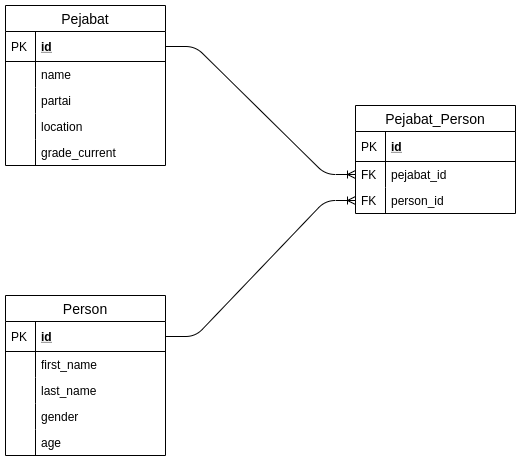

The diagram above was exported from draw.io. Its source (the exported page's mxGraphModel, read from the mxfile embedded in the PNG):
<mxGraphModel dx="1352" dy="757" grid="1" gridSize="10" guides="1" tooltips="1" connect="1" arrows="1" fold="1" page="1" pageScale="1" pageWidth="850" pageHeight="1100" math="0" shadow="0">
  <root>
    <mxCell id="0" />
    <mxCell id="1" parent="0" />
    <mxCell id="PIPoaeRqhtK_smgMjV6M-1" value="Pejabat" style="swimlane;fontStyle=0;childLayout=stackLayout;horizontal=1;startSize=26;horizontalStack=0;resizeParent=1;resizeParentMax=0;resizeLast=0;collapsible=1;marginBottom=0;align=center;fontSize=14;" parent="1" vertex="1">
      <mxGeometry x="120" y="200" width="160" height="160" as="geometry" />
    </mxCell>
    <mxCell id="PIPoaeRqhtK_smgMjV6M-2" value="id" style="shape=partialRectangle;top=0;left=0;right=0;bottom=1;align=left;verticalAlign=middle;fillColor=none;spacingLeft=34;spacingRight=4;overflow=hidden;rotatable=0;points=[[0,0.5],[1,0.5]];portConstraint=eastwest;dropTarget=0;fontStyle=5;fontSize=12;" parent="PIPoaeRqhtK_smgMjV6M-1" vertex="1">
      <mxGeometry y="26" width="160" height="30" as="geometry" />
    </mxCell>
    <mxCell id="PIPoaeRqhtK_smgMjV6M-3" value="PK" style="shape=partialRectangle;top=0;left=0;bottom=0;fillColor=none;align=left;verticalAlign=middle;spacingLeft=4;spacingRight=4;overflow=hidden;rotatable=0;points=[];portConstraint=eastwest;part=1;fontSize=12;" parent="PIPoaeRqhtK_smgMjV6M-2" vertex="1" connectable="0">
      <mxGeometry width="30" height="30" as="geometry" />
    </mxCell>
    <mxCell id="PIPoaeRqhtK_smgMjV6M-4" value="name" style="shape=partialRectangle;top=0;left=0;right=0;bottom=0;align=left;verticalAlign=top;fillColor=none;spacingLeft=34;spacingRight=4;overflow=hidden;rotatable=0;points=[[0,0.5],[1,0.5]];portConstraint=eastwest;dropTarget=0;fontSize=12;" parent="PIPoaeRqhtK_smgMjV6M-1" vertex="1">
      <mxGeometry y="56" width="160" height="26" as="geometry" />
    </mxCell>
    <mxCell id="PIPoaeRqhtK_smgMjV6M-5" value="" style="shape=partialRectangle;top=0;left=0;bottom=0;fillColor=none;align=left;verticalAlign=top;spacingLeft=4;spacingRight=4;overflow=hidden;rotatable=0;points=[];portConstraint=eastwest;part=1;fontSize=12;" parent="PIPoaeRqhtK_smgMjV6M-4" vertex="1" connectable="0">
      <mxGeometry width="30" height="26" as="geometry" />
    </mxCell>
    <mxCell id="PIPoaeRqhtK_smgMjV6M-6" value="partai" style="shape=partialRectangle;top=0;left=0;right=0;bottom=0;align=left;verticalAlign=top;fillColor=none;spacingLeft=34;spacingRight=4;overflow=hidden;rotatable=0;points=[[0,0.5],[1,0.5]];portConstraint=eastwest;dropTarget=0;fontSize=12;" parent="PIPoaeRqhtK_smgMjV6M-1" vertex="1">
      <mxGeometry y="82" width="160" height="26" as="geometry" />
    </mxCell>
    <mxCell id="PIPoaeRqhtK_smgMjV6M-7" value="" style="shape=partialRectangle;top=0;left=0;bottom=0;fillColor=none;align=left;verticalAlign=top;spacingLeft=4;spacingRight=4;overflow=hidden;rotatable=0;points=[];portConstraint=eastwest;part=1;fontSize=12;" parent="PIPoaeRqhtK_smgMjV6M-6" vertex="1" connectable="0">
      <mxGeometry width="30" height="26" as="geometry" />
    </mxCell>
    <mxCell id="PIPoaeRqhtK_smgMjV6M-8" value="location" style="shape=partialRectangle;top=0;left=0;right=0;bottom=0;align=left;verticalAlign=top;fillColor=none;spacingLeft=34;spacingRight=4;overflow=hidden;rotatable=0;points=[[0,0.5],[1,0.5]];portConstraint=eastwest;dropTarget=0;fontSize=12;" parent="PIPoaeRqhtK_smgMjV6M-1" vertex="1">
      <mxGeometry y="108" width="160" height="26" as="geometry" />
    </mxCell>
    <mxCell id="PIPoaeRqhtK_smgMjV6M-9" value="" style="shape=partialRectangle;top=0;left=0;bottom=0;fillColor=none;align=left;verticalAlign=top;spacingLeft=4;spacingRight=4;overflow=hidden;rotatable=0;points=[];portConstraint=eastwest;part=1;fontSize=12;" parent="PIPoaeRqhtK_smgMjV6M-8" vertex="1" connectable="0">
      <mxGeometry width="30" height="26" as="geometry" />
    </mxCell>
    <mxCell id="PIPoaeRqhtK_smgMjV6M-16" value="grade_current" style="shape=partialRectangle;top=0;left=0;right=0;bottom=0;align=left;verticalAlign=top;fillColor=none;spacingLeft=34;spacingRight=4;overflow=hidden;rotatable=0;points=[[0,0.5],[1,0.5]];portConstraint=eastwest;dropTarget=0;fontSize=12;" parent="PIPoaeRqhtK_smgMjV6M-1" vertex="1">
      <mxGeometry y="134" width="160" height="26" as="geometry" />
    </mxCell>
    <mxCell id="PIPoaeRqhtK_smgMjV6M-17" value="" style="shape=partialRectangle;top=0;left=0;bottom=0;fillColor=none;align=left;verticalAlign=top;spacingLeft=4;spacingRight=4;overflow=hidden;rotatable=0;points=[];portConstraint=eastwest;part=1;fontSize=12;" parent="PIPoaeRqhtK_smgMjV6M-16" vertex="1" connectable="0">
      <mxGeometry width="30" height="26" as="geometry" />
    </mxCell>
    <mxCell id="PIPoaeRqhtK_smgMjV6M-31" value="Pejabat_Person" style="swimlane;fontStyle=0;childLayout=stackLayout;horizontal=1;startSize=26;horizontalStack=0;resizeParent=1;resizeParentMax=0;resizeLast=0;collapsible=1;marginBottom=0;align=center;fontSize=14;" parent="1" vertex="1">
      <mxGeometry x="470" y="300" width="160" height="108" as="geometry" />
    </mxCell>
    <mxCell id="PIPoaeRqhtK_smgMjV6M-32" value="id" style="shape=partialRectangle;top=0;left=0;right=0;bottom=1;align=left;verticalAlign=middle;fillColor=none;spacingLeft=34;spacingRight=4;overflow=hidden;rotatable=0;points=[[0,0.5],[1,0.5]];portConstraint=eastwest;dropTarget=0;fontStyle=5;fontSize=12;" parent="PIPoaeRqhtK_smgMjV6M-31" vertex="1">
      <mxGeometry y="26" width="160" height="30" as="geometry" />
    </mxCell>
    <mxCell id="PIPoaeRqhtK_smgMjV6M-33" value="PK" style="shape=partialRectangle;top=0;left=0;bottom=0;fillColor=none;align=left;verticalAlign=middle;spacingLeft=4;spacingRight=4;overflow=hidden;rotatable=0;points=[];portConstraint=eastwest;part=1;fontSize=12;" parent="PIPoaeRqhtK_smgMjV6M-32" vertex="1" connectable="0">
      <mxGeometry width="30" height="30" as="geometry" />
    </mxCell>
    <mxCell id="PIPoaeRqhtK_smgMjV6M-34" value="pejabat_id" style="shape=partialRectangle;top=0;left=0;right=0;bottom=0;align=left;verticalAlign=top;fillColor=none;spacingLeft=34;spacingRight=4;overflow=hidden;rotatable=0;points=[[0,0.5],[1,0.5]];portConstraint=eastwest;dropTarget=0;fontSize=12;" parent="PIPoaeRqhtK_smgMjV6M-31" vertex="1">
      <mxGeometry y="56" width="160" height="26" as="geometry" />
    </mxCell>
    <mxCell id="PIPoaeRqhtK_smgMjV6M-35" value="FK" style="shape=partialRectangle;top=0;left=0;bottom=0;fillColor=none;align=left;verticalAlign=top;spacingLeft=4;spacingRight=4;overflow=hidden;rotatable=0;points=[];portConstraint=eastwest;part=1;fontSize=12;" parent="PIPoaeRqhtK_smgMjV6M-34" vertex="1" connectable="0">
      <mxGeometry width="30" height="26" as="geometry" />
    </mxCell>
    <mxCell id="PIPoaeRqhtK_smgMjV6M-36" value="person_id" style="shape=partialRectangle;top=0;left=0;right=0;bottom=0;align=left;verticalAlign=top;fillColor=none;spacingLeft=34;spacingRight=4;overflow=hidden;rotatable=0;points=[[0,0.5],[1,0.5]];portConstraint=eastwest;dropTarget=0;fontSize=12;" parent="PIPoaeRqhtK_smgMjV6M-31" vertex="1">
      <mxGeometry y="82" width="160" height="26" as="geometry" />
    </mxCell>
    <mxCell id="PIPoaeRqhtK_smgMjV6M-37" value="FK" style="shape=partialRectangle;top=0;left=0;bottom=0;fillColor=none;align=left;verticalAlign=top;spacingLeft=4;spacingRight=4;overflow=hidden;rotatable=0;points=[];portConstraint=eastwest;part=1;fontSize=12;" parent="PIPoaeRqhtK_smgMjV6M-36" vertex="1" connectable="0">
      <mxGeometry width="30" height="26" as="geometry" />
    </mxCell>
    <mxCell id="PIPoaeRqhtK_smgMjV6M-42" value="" style="edgeStyle=entityRelationEdgeStyle;fontSize=12;html=1;endArrow=ERoneToMany;entryX=0;entryY=0.5;entryDx=0;entryDy=0;" parent="1" source="PIPoaeRqhtK_smgMjV6M-2" target="PIPoaeRqhtK_smgMjV6M-34" edge="1">
      <mxGeometry width="100" height="100" relative="1" as="geometry">
        <mxPoint x="370" y="440" as="sourcePoint" />
        <mxPoint x="470" y="340" as="targetPoint" />
      </mxGeometry>
    </mxCell>
    <mxCell id="PIPoaeRqhtK_smgMjV6M-43" value="" style="edgeStyle=entityRelationEdgeStyle;fontSize=12;html=1;endArrow=ERoneToMany;exitX=1;exitY=0.5;exitDx=0;exitDy=0;entryX=0;entryY=0.5;entryDx=0;entryDy=0;" parent="1" source="PIPoaeRqhtK_smgMjV6M-19" target="PIPoaeRqhtK_smgMjV6M-36" edge="1">
      <mxGeometry width="100" height="100" relative="1" as="geometry">
        <mxPoint x="370" y="440" as="sourcePoint" />
        <mxPoint x="470" y="340" as="targetPoint" />
      </mxGeometry>
    </mxCell>
    <mxCell id="PIPoaeRqhtK_smgMjV6M-18" value="Person" style="swimlane;fontStyle=0;childLayout=stackLayout;horizontal=1;startSize=26;horizontalStack=0;resizeParent=1;resizeParentMax=0;resizeLast=0;collapsible=1;marginBottom=0;align=center;fontSize=14;" parent="1" vertex="1">
      <mxGeometry x="120" y="490" width="160" height="160" as="geometry" />
    </mxCell>
    <mxCell id="PIPoaeRqhtK_smgMjV6M-19" value="id" style="shape=partialRectangle;top=0;left=0;right=0;bottom=1;align=left;verticalAlign=middle;fillColor=none;spacingLeft=34;spacingRight=4;overflow=hidden;rotatable=0;points=[[0,0.5],[1,0.5]];portConstraint=eastwest;dropTarget=0;fontStyle=5;fontSize=12;" parent="PIPoaeRqhtK_smgMjV6M-18" vertex="1">
      <mxGeometry y="26" width="160" height="30" as="geometry" />
    </mxCell>
    <mxCell id="PIPoaeRqhtK_smgMjV6M-20" value="PK" style="shape=partialRectangle;top=0;left=0;bottom=0;fillColor=none;align=left;verticalAlign=middle;spacingLeft=4;spacingRight=4;overflow=hidden;rotatable=0;points=[];portConstraint=eastwest;part=1;fontSize=12;" parent="PIPoaeRqhtK_smgMjV6M-19" vertex="1" connectable="0">
      <mxGeometry width="30" height="30" as="geometry" />
    </mxCell>
    <mxCell id="PIPoaeRqhtK_smgMjV6M-21" value="first_name" style="shape=partialRectangle;top=0;left=0;right=0;bottom=0;align=left;verticalAlign=top;fillColor=none;spacingLeft=34;spacingRight=4;overflow=hidden;rotatable=0;points=[[0,0.5],[1,0.5]];portConstraint=eastwest;dropTarget=0;fontSize=12;" parent="PIPoaeRqhtK_smgMjV6M-18" vertex="1">
      <mxGeometry y="56" width="160" height="26" as="geometry" />
    </mxCell>
    <mxCell id="PIPoaeRqhtK_smgMjV6M-22" value="" style="shape=partialRectangle;top=0;left=0;bottom=0;fillColor=none;align=left;verticalAlign=top;spacingLeft=4;spacingRight=4;overflow=hidden;rotatable=0;points=[];portConstraint=eastwest;part=1;fontSize=12;" parent="PIPoaeRqhtK_smgMjV6M-21" vertex="1" connectable="0">
      <mxGeometry width="30" height="26" as="geometry" />
    </mxCell>
    <mxCell id="PIPoaeRqhtK_smgMjV6M-23" value="last_name" style="shape=partialRectangle;top=0;left=0;right=0;bottom=0;align=left;verticalAlign=top;fillColor=none;spacingLeft=34;spacingRight=4;overflow=hidden;rotatable=0;points=[[0,0.5],[1,0.5]];portConstraint=eastwest;dropTarget=0;fontSize=12;" parent="PIPoaeRqhtK_smgMjV6M-18" vertex="1">
      <mxGeometry y="82" width="160" height="26" as="geometry" />
    </mxCell>
    <mxCell id="PIPoaeRqhtK_smgMjV6M-24" value="" style="shape=partialRectangle;top=0;left=0;bottom=0;fillColor=none;align=left;verticalAlign=top;spacingLeft=4;spacingRight=4;overflow=hidden;rotatable=0;points=[];portConstraint=eastwest;part=1;fontSize=12;" parent="PIPoaeRqhtK_smgMjV6M-23" vertex="1" connectable="0">
      <mxGeometry width="30" height="26" as="geometry" />
    </mxCell>
    <mxCell id="PIPoaeRqhtK_smgMjV6M-25" value="gender" style="shape=partialRectangle;top=0;left=0;right=0;bottom=0;align=left;verticalAlign=top;fillColor=none;spacingLeft=34;spacingRight=4;overflow=hidden;rotatable=0;points=[[0,0.5],[1,0.5]];portConstraint=eastwest;dropTarget=0;fontSize=12;" parent="PIPoaeRqhtK_smgMjV6M-18" vertex="1">
      <mxGeometry y="108" width="160" height="26" as="geometry" />
    </mxCell>
    <mxCell id="PIPoaeRqhtK_smgMjV6M-26" value="" style="shape=partialRectangle;top=0;left=0;bottom=0;fillColor=none;align=left;verticalAlign=top;spacingLeft=4;spacingRight=4;overflow=hidden;rotatable=0;points=[];portConstraint=eastwest;part=1;fontSize=12;" parent="PIPoaeRqhtK_smgMjV6M-25" vertex="1" connectable="0">
      <mxGeometry width="30" height="26" as="geometry" />
    </mxCell>
    <mxCell id="PIPoaeRqhtK_smgMjV6M-29" value="age" style="shape=partialRectangle;top=0;left=0;right=0;bottom=0;align=left;verticalAlign=top;fillColor=none;spacingLeft=34;spacingRight=4;overflow=hidden;rotatable=0;points=[[0,0.5],[1,0.5]];portConstraint=eastwest;dropTarget=0;fontSize=12;" parent="PIPoaeRqhtK_smgMjV6M-18" vertex="1">
      <mxGeometry y="134" width="160" height="26" as="geometry" />
    </mxCell>
    <mxCell id="PIPoaeRqhtK_smgMjV6M-30" value="" style="shape=partialRectangle;top=0;left=0;bottom=0;fillColor=none;align=left;verticalAlign=top;spacingLeft=4;spacingRight=4;overflow=hidden;rotatable=0;points=[];portConstraint=eastwest;part=1;fontSize=12;" parent="PIPoaeRqhtK_smgMjV6M-29" vertex="1" connectable="0">
      <mxGeometry width="30" height="26" as="geometry" />
    </mxCell>
  </root>
</mxGraphModel>